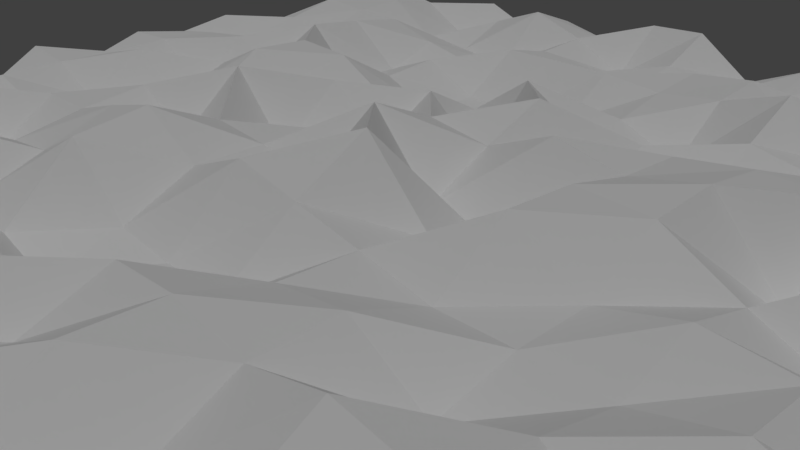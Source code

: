 # Source: Terrain.blend  (saved by Blender 2.79.0; exported with 4.5.12 LTS)
import bpy
from mathutils import Matrix  # noqa: F401  (used for matrix-valued properties, if any)

bpy.ops.wm.read_factory_settings(use_empty=True)
scene = bpy.context.scene
scene.name = 'Scene'

# ---- collections
col_collection_1 = bpy.data.collections.new('Collection 1'); scene.collection.children.link(col_collection_1)

# ---- world
world_world = bpy.data.worlds.new('World'); scene.world = world_world
world_world.color = (0.05088, 0.05088, 0.05088)
world_world.use_sun_shadow = False
world_world.sun_shadow_jitter_overblur = 0.0
world_world.cycles.sampling_method = 'MANUAL'

# ---- cameras
cam_camera = bpy.data.cameras.new('Camera')
cam_camera.clip_end = 100.0
cam_camera.lens = 35.0
cam_camera.sensor_width = 32.0
cam_camera.sensor_height = 18.0
cam_camera.ortho_scale = 7.314
cam_camera.dof.focus_distance = 0.0
cam_camera.dof.aperture_fstop = 128.0

# ---- lights
light_lamp = bpy.data.lights.new('Lamp', 'SUN')
light_lamp.transmission_factor = 0.0
light_lamp.cutoff_distance = 30.0
light_lamp.angle = 0.1993
light_lamp.energy = 1.0
light_lamp.shadow_buffer_clip_start = 1.001
light_lamp.shadow_soft_size = 0.1
light_lamp.shadow_cascade_max_distance = 1000.0

# ---- meshes
me_grid = bpy.data.meshes.new('Grid')
me_grid.from_pydata([(-10.0, -10.0, 0.1268), (-7.778, -10.0, 0.206), (-5.556, -10.0, 0.1387), (-3.333, -10.0, 0.8903), (-1.111, -10.0, 0.01164), (1.111, -10.0, 0.4237), (3.333, -10.0, 0.4014), (5.556, -10.0, 0.3151), (7.778, -10.0, 0.2597), (10.0, -10.0, 0.6628), (-10.0, -7.778, 0.5019), (-7.778, -7.778, 0.9029), (-5.556, -7.778, 0.3856), (-3.333, -7.778, 0.7821), (-1.111, -7.778, 1.01), (1.111, -7.778, 0.8113), (3.333, -7.778, 0.722), (5.556, -7.778, 0.171), (7.778, -7.778, 0.2183), (10.0, -7.778, 0.07257), (-10.0, -5.556, 0.2295), (-7.778, -5.556, 0.989), (-5.556, -5.556, 0.7227), (-3.333, -5.556, 0.9383), (-1.111, -5.556, 0.7448), (1.111, -5.556, 0.6203), (3.333, -5.556, 0.4145), (5.556, -5.556, 0.7389), (7.778, -5.556, 0.5802), (10.0, -5.556, 0.06561), (-10.0, -3.333, 0.3318), (-7.778, -3.333, 0.05014), (-5.556, -3.333, 1.184), (-3.333, -3.333, 0.2361), (-1.111, -3.333, 0.5899), (1.111, -3.333, 1.26), (3.333, -3.333, 1.383), (5.556, -3.333, 0.5397), (7.778, -3.333, 0.5466), (10.0, -3.333, 0.5918), (-10.0, -1.111, 0.1064), (-7.778, -1.111, 0.3809), (-5.556, -1.111, 0.8384), (-3.333, -1.111, 1.443), (-1.111, -1.111, 1.304), (1.111, -1.111, 0.8915), (3.333, -1.111, 0.7122), (5.556, -1.111, 1.059), (7.778, -1.111, 0.1069), (10.0, -1.111, 0.5731), (-10.0, 1.111, 0.3076), (-7.778, 1.111, 0.9384), (-5.556, 1.111, 0.4898), (-3.333, 1.111, 0.1788), (-1.111, 1.111, 1.516), (1.111, 1.111, 0.136), (3.333, 1.111, 1.307), (5.556, 1.111, 0.2123), (7.778, 1.111, 0.976), (10.0, 1.111, 0.2758), (-10.0, 3.333, 0.5034), (-7.778, 3.333, 0.7959), (-5.556, 3.333, 1.139), (-3.333, 3.333, 0.5173), (-1.111, 3.333, 0.0443), (1.111, 3.333, 0.2725), (3.333, 3.333, 1.232), (5.556, 3.333, 0.3086), (7.778, 3.333, 0.586), (10.0, 3.333, 0.2568), (-10.0, 5.556, 0.2965), (-7.778, 5.556, 0.4595), (-5.556, 5.556, 0.1354), (-3.333, 5.556, 0.0561), (-1.111, 5.556, 0.123), (1.111, 5.556, 0.009134), (3.333, 5.556, 0.4266), (5.556, 5.556, 0.5585), (7.778, 5.556, 0.5577), (10.0, 5.556, 0.007462), (-10.0, 7.778, 0.14), (-7.778, 7.778, 0.8823), (-5.556, 7.778, 0.14), (-3.333, 7.778, 0.5329), (-1.111, 7.778, 0.3235), (1.111, 7.778, 0.902), (3.333, 7.778, 0.5312), (5.556, 7.778, 0.1941), (7.778, 7.778, 0.1961), (10.0, 7.778, 0.4547), (-10.0, 10.0, 0.5396), (-7.778, 10.0, 0.1457), (-5.556, 10.0, 0.2141), (-3.333, 10.0, 0.3554), (-1.111, 10.0, 0.9262), (1.111, 10.0, 0.6161), (3.333, 10.0, 0.576), (5.556, 10.0, 0.1789), (7.778, 10.0, 0.06941), (10.0, 10.0, 0.4362), (-10.0, -8.889, 0.4653), (-8.889, -10.0, 0.3534), (-7.778, -8.889, 0.637), (-8.889, -7.778, 0.1324), (-6.667, -10.0, 0.7721), (-5.556, -8.889, 0.1262), (-6.667, -7.778, 0.9391), (-4.444, -10.0, 0.7944), (-3.333, -8.889, 1.008), (-4.444, -7.778, 0.9834), (-2.222, -10.0, 0.2486), (-1.111, -8.889, 0.455), (-2.222, -7.778, 0.5527), (3.576e-07, -10.0, 0.2702), (1.111, -8.889, 0.3647), (2.384e-07, -7.778, 0.5134), (2.222, -10.0, 0.4028), (3.333, -8.889, 0.2154), (2.222, -7.778, 0.4309), (4.444, -10.0, 0.6419), (5.556, -8.889, 0.0384), (4.444, -7.778, 0.7907), (6.667, -10.0, 0.2186), (7.778, -8.889, 0.1473), (6.667, -7.778, 0.364), (8.889, -10.0, 0.5149), (10.0, -8.889, 0.7088), (8.889, -7.778, 0.4991), (-10.0, -6.667, 0.0382), (-7.778, -6.667, 0.3863), (-8.889, -5.556, 0.5686), (-5.556, -6.667, 0.344), (-6.667, -5.556, 0.4018), (-3.333, -6.667, 1.01), (-4.444, -5.556, 0.9135), (-1.111, -6.667, 0.2999), (-2.222, -5.556, 0.3702), (1.111, -6.667, 0.7487), (2.384e-07, -5.556, 0.992), (3.333, -6.667, 0.3406), (2.222, -5.556, 0.2514), (5.556, -6.667, 0.8797), (4.444, -5.556, 0.1216), (7.778, -6.667, 0.7595), (6.667, -5.556, 0.3241), (10.0, -6.667, 0.6429), (8.889, -5.556, 0.00298), (-10.0, -4.444, 0.3713), (-7.778, -4.444, 0.6705), (-8.889, -3.333, 0.3815), (-5.556, -4.444, 0.4039), (-6.667, -3.333, 0.8566), (-3.333, -4.444, 1.299), (-4.444, -3.333, 0.3183), (-1.111, -4.444, 1.205), (-2.222, -3.333, 0.02175), (1.111, -4.444, 1.276), (2.384e-07, -3.333, 1.171), (3.333, -4.444, 0.7509), (2.222, -3.333, 1.072), (5.556, -4.444, 0.6053), (4.444, -3.333, 1.236), (7.778, -4.444, 0.6608), (6.667, -3.333, 0.9257), (10.0, -4.444, 0.01139), (8.889, -3.333, 0.514), (-10.0, -2.222, 0.2612), (-7.778, -2.222, 0.9739), (-8.889, -1.111, 0.6563), (-5.556, -2.222, 0.5963), (-6.667, -1.111, 0.8265), (-3.333, -2.222, 1.27), (-4.444, -1.111, 1.166), (-1.111, -2.222, 0.2563), (-2.222, -1.111, 0.8693), (1.111, -2.222, 0.9306), (2.384e-07, -1.111, 1.095), (3.333, -2.222, 0.4643), (2.222, -1.111, 0.6717), (5.556, -2.222, 0.2989), (4.444, -1.111, 0.7024), (7.778, -2.222, 0.2922), (6.667, -1.111, 0.6377), (10.0, -2.222, 0.8472), (8.889, -1.111, 0.3658), (-10.0, 2.384e-07, 0.7769), (-7.778, 3.576e-07, 0.2354), (-8.889, 1.111, 0.669), (-5.556, 3.576e-07, 0.9894), (-6.667, 1.111, 0.2764), (-3.333, 3.576e-07, 0.9567), (-4.444, 1.111, 1.321), (-1.111, 3.576e-07, 0.7393), (-2.222, 1.111, 0.8217), (1.111, 3.576e-07, 0.6218), (2.384e-07, 1.111, 0.3372), (3.333, 3.576e-07, 0.7206), (2.222, 1.111, 1.355), (5.556, 3.576e-07, 0.9546), (4.444, 1.111, 0.7189), (7.778, 3.576e-07, 0.4347), (6.667, 1.111, 1.201), (10.0, 3.576e-07, 0.7297), (8.889, 1.111, 0.4784), (-10.0, 2.222, 0.6834), (-7.778, 2.222, 0.02384), (-8.889, 3.333, 0.6824), (-5.556, 2.222, 1.182), (-6.667, 3.333, 0.4545), (-3.333, 2.222, 1.091), (-4.444, 3.333, 1.081), (-1.111, 2.222, 1.032), (-2.222, 3.333, 0.9282), (1.111, 2.222, 1.345), (2.384e-07, 3.333, 1.332), (3.333, 2.222, 1.376), (2.222, 3.333, 1.074), (5.556, 2.222, 1.236), (4.444, 3.333, 1.206), (7.778, 2.222, 1.032), (6.667, 3.333, 0.1284), (10.0, 2.222, 0.03612), (8.889, 3.333, 0.536), (-10.0, 4.444, 0.6892), (-7.778, 4.444, 0.2077), (-8.889, 5.556, 0.646), (-5.556, 4.444, 0.1145), (-6.667, 5.556, 0.95), (-3.333, 4.444, 0.03207), (-4.444, 5.556, 0.5594), (-1.111, 4.444, 1.115), (-2.222, 5.556, 0.01999), (1.111, 4.444, 0.6147), (2.384e-07, 5.556, 0.4648), (3.333, 4.444, 0.1153), (2.222, 5.556, 0.6626), (5.556, 4.444, 0.1309), (4.444, 5.556, 1.108), (7.778, 4.444, 0.8455), (6.667, 5.556, 0.713), (10.0, 4.444, 0.7205), (8.889, 5.556, 0.2887), (-10.0, 6.667, 0.2698), (-7.778, 6.667, 0.8287), (-8.889, 7.778, 0.1002), (-5.556, 6.667, 0.5103), (-6.667, 7.778, 0.2058), (-3.333, 6.667, 0.7743), (-4.444, 7.778, 0.0317), (-1.111, 6.667, 0.7849), (-2.222, 7.778, 0.3358), (1.111, 6.667, 0.801), (2.384e-07, 7.778, 0.7902), (3.333, 6.667, 0.3071), (2.222, 7.778, 0.0006309), (5.556, 6.667, 0.001142), (4.444, 7.778, 0.08441), (7.778, 6.667, 0.8322), (6.667, 7.778, 0.0294), (10.0, 6.667, 0.2285), (8.889, 7.778, 0.6939), (-10.0, 8.889, 0.6067), (-7.778, 8.889, 0.6615), (-8.889, 10.0, 0.3342), (-5.556, 8.889, 0.5942), (-6.667, 10.0, 0.646), (-3.333, 8.889, 0.6054), (-4.444, 10.0, 0.6008), (-1.111, 8.889, 0.4697), (-2.222, 10.0, 0.8901), (1.111, 8.889, 0.3389), (2.384e-07, 10.0, 0.1481), (3.333, 8.889, 0.4991), (2.222, 10.0, 0.7182), (5.556, 8.889, 0.3161), (4.444, 10.0, 0.2765), (7.778, 8.889, 0.356), (6.667, 10.0, 0.8098), (10.0, 8.889, 0.3004), (8.889, 10.0, 0.7686), (8.889, 8.889, 0.5084), (6.667, 8.889, 0.6463), (4.444, 8.889, 0.929), (2.222, 8.889, 0.3302), (2.384e-07, 8.889, 0.1652), (-2.222, 8.889, 0.04535), (-4.444, 8.889, 0.9813), (-6.667, 8.889, 0.0728), (-8.889, 8.889, 0.4938), (8.889, 6.667, 0.2569), (6.667, 6.667, 0.2809), (4.444, 6.667, 0.8567), (2.222, 6.667, 1.155), (2.384e-07, 6.667, 0.6779), (-2.222, 6.667, 0.7874), (-4.444, 6.667, 0.2825), (-6.667, 6.667, 0.8067), (-8.889, 6.667, 0.9062), (8.889, 4.444, 0.5396), (6.667, 4.444, 0.8832), (4.444, 4.444, 1.0), (2.222, 4.444, 0.1325), (2.384e-07, 4.444, 0.4853), (-2.222, 4.444, 0.3511), (-4.444, 4.444, 0.464), (-6.667, 4.444, 1.058), (-8.889, 4.444, 0.3854), (8.889, 2.222, 0.2989), (6.667, 2.222, 0.1121), (4.444, 2.222, 0.1097), (2.222, 2.222, 1.121), (2.384e-07, 2.222, 0.887), (-2.222, 2.222, 0.3105), (-4.444, 2.222, 0.8847), (-6.667, 2.222, 0.6916), (-8.889, 2.222, 0.7375), (8.889, 3.576e-07, 0.1009), (6.667, 3.576e-07, 0.01493), (4.444, 3.576e-07, 1.045), (2.222, 3.576e-07, 1.406), (2.384e-07, 3.576e-07, 1.72), (-2.222, 3.576e-07, 0.8764), (-4.444, 3.576e-07, 0.3752), (-6.667, 3.576e-07, 0.5282), (-8.889, 3.576e-07, 0.6888), (8.889, -2.222, 0.6918), (6.667, -2.222, 0.4726), (4.444, -2.222, 1.012), (2.222, -2.222, 1.11), (2.384e-07, -2.222, 0.2523), (-2.222, -2.222, 0.3418), (-4.444, -2.222, 0.751), (-6.667, -2.222, 0.04706), (-8.889, -2.222, 0.2293), (8.889, -4.444, 0.4803), (6.667, -4.444, 0.7257), (4.444, -4.444, 0.9208), (2.222, -4.444, 0.4911), (2.384e-07, -4.444, 0.6979), (-2.222, -4.444, 0.8989), (-4.444, -4.444, 0.1645), (-6.667, -4.444, 0.6967), (-8.889, -4.444, 0.9533), (8.889, -6.667, 0.1524), (6.667, -6.667, 0.8562), (4.444, -6.667, 0.6671), (2.222, -6.667, 0.5776), (2.384e-07, -6.667, 0.05691), (-2.222, -6.667, 0.08253), (-4.444, -6.667, 0.4232), (-6.667, -6.667, 0.4221), (-8.889, -6.667, 0.9177), (8.889, -8.889, 0.1563), (6.667, -8.889, 0.1077), (4.444, -8.889, 0.1973), (2.222, -8.889, 0.05783), (2.98e-07, -8.889, 0.5732), (-2.222, -8.889, 0.4883), (-4.444, -8.889, 0.128), (-6.667, -8.889, 0.5479), (-8.889, -8.889, 0.6752)], [], [(360, 102, 11, 103), (359, 105, 12, 106), (358, 108, 13, 109), (357, 111, 14, 112), (356, 114, 15, 115), (355, 117, 16, 118), (354, 120, 17, 121), (353, 123, 18, 124), (352, 126, 19, 127), (351, 129, 21, 130), (350, 131, 22, 132), (349, 133, 23, 134), (348, 135, 24, 136), (347, 137, 25, 138), (346, 139, 26, 140), (345, 141, 27, 142), (344, 143, 28, 144), (343, 145, 29, 146), (342, 148, 31, 149), (341, 150, 32, 151), (340, 152, 33, 153), (339, 154, 34, 155), (338, 156, 35, 157), (337, 158, 36, 159), (336, 160, 37, 161), (335, 162, 38, 163), (334, 164, 39, 165), (333, 167, 41, 168), (332, 169, 42, 170), (331, 171, 43, 172), (330, 173, 44, 174), (329, 175, 45, 176), (328, 177, 46, 178), (327, 179, 47, 180), (326, 181, 48, 182), (325, 183, 49, 184), (324, 186, 51, 187), (323, 188, 52, 189), (322, 190, 53, 191), (321, 192, 54, 193), (320, 194, 55, 195), (319, 196, 56, 197), (318, 198, 57, 199), (317, 200, 58, 201), (316, 202, 59, 203), (315, 205, 61, 206), (314, 207, 62, 208), (313, 209, 63, 210), (312, 211, 64, 212), (311, 213, 65, 214), (310, 215, 66, 216), (309, 217, 67, 218), (308, 219, 68, 220), (307, 221, 69, 222), (306, 224, 71, 225), (305, 226, 72, 227), (304, 228, 73, 229), (303, 230, 74, 231), (302, 232, 75, 233), (301, 234, 76, 235), (300, 236, 77, 237), (299, 238, 78, 239), (298, 240, 79, 241), (297, 243, 81, 244), (296, 245, 82, 246), (295, 247, 83, 248), (294, 249, 84, 250), (293, 251, 85, 252), (292, 253, 86, 254), (291, 255, 87, 256), (290, 257, 88, 258), (289, 259, 89, 260), (288, 262, 91, 263), (287, 264, 92, 265), (286, 266, 93, 267), (285, 268, 94, 269), (284, 270, 95, 271), (283, 272, 96, 273), (282, 274, 97, 275), (281, 276, 98, 277), (280, 278, 99, 279), (276, 280, 279, 98), (88, 260, 280, 276), (260, 89, 278, 280), (274, 281, 277, 97), (87, 258, 281, 274), (258, 88, 276, 281), (272, 282, 275, 96), (86, 256, 282, 272), (256, 87, 274, 282), (270, 283, 273, 95), (85, 254, 283, 270), (254, 86, 272, 283), (268, 284, 271, 94), (84, 252, 284, 268), (252, 85, 270, 284), (266, 285, 269, 93), (83, 250, 285, 266), (250, 84, 268, 285), (264, 286, 267, 92), (82, 248, 286, 264), (248, 83, 266, 286), (262, 287, 265, 91), (81, 246, 287, 262), (246, 82, 264, 287), (261, 288, 263, 90), (80, 244, 288, 261), (244, 81, 262, 288), (257, 289, 260, 88), (78, 241, 289, 257), (241, 79, 259, 289), (255, 290, 258, 87), (77, 239, 290, 255), (239, 78, 257, 290), (253, 291, 256, 86), (76, 237, 291, 253), (237, 77, 255, 291), (251, 292, 254, 85), (75, 235, 292, 251), (235, 76, 253, 292), (249, 293, 252, 84), (74, 233, 293, 249), (233, 75, 251, 293), (247, 294, 250, 83), (73, 231, 294, 247), (231, 74, 249, 294), (245, 295, 248, 82), (72, 229, 295, 245), (229, 73, 247, 295), (243, 296, 246, 81), (71, 227, 296, 243), (227, 72, 245, 296), (242, 297, 244, 80), (70, 225, 297, 242), (225, 71, 243, 297), (238, 298, 241, 78), (68, 222, 298, 238), (222, 69, 240, 298), (236, 299, 239, 77), (67, 220, 299, 236), (220, 68, 238, 299), (234, 300, 237, 76), (66, 218, 300, 234), (218, 67, 236, 300), (232, 301, 235, 75), (65, 216, 301, 232), (216, 66, 234, 301), (230, 302, 233, 74), (64, 214, 302, 230), (214, 65, 232, 302), (228, 303, 231, 73), (63, 212, 303, 228), (212, 64, 230, 303), (226, 304, 229, 72), (62, 210, 304, 226), (210, 63, 228, 304), (224, 305, 227, 71), (61, 208, 305, 224), (208, 62, 226, 305), (223, 306, 225, 70), (60, 206, 306, 223), (206, 61, 224, 306), (219, 307, 222, 68), (58, 203, 307, 219), (203, 59, 221, 307), (217, 308, 220, 67), (57, 201, 308, 217), (201, 58, 219, 308), (215, 309, 218, 66), (56, 199, 309, 215), (199, 57, 217, 309), (213, 310, 216, 65), (55, 197, 310, 213), (197, 56, 215, 310), (211, 311, 214, 64), (54, 195, 311, 211), (195, 55, 213, 311), (209, 312, 212, 63), (53, 193, 312, 209), (193, 54, 211, 312), (207, 313, 210, 62), (52, 191, 313, 207), (191, 53, 209, 313), (205, 314, 208, 61), (51, 189, 314, 205), (189, 52, 207, 314), (204, 315, 206, 60), (50, 187, 315, 204), (187, 51, 205, 315), (200, 316, 203, 58), (48, 184, 316, 200), (184, 49, 202, 316), (198, 317, 201, 57), (47, 182, 317, 198), (182, 48, 200, 317), (196, 318, 199, 56), (46, 180, 318, 196), (180, 47, 198, 318), (194, 319, 197, 55), (45, 178, 319, 194), (178, 46, 196, 319), (192, 320, 195, 54), (44, 176, 320, 192), (176, 45, 194, 320), (190, 321, 193, 53), (43, 174, 321, 190), (174, 44, 192, 321), (188, 322, 191, 52), (42, 172, 322, 188), (172, 43, 190, 322), (186, 323, 189, 51), (41, 170, 323, 186), (170, 42, 188, 323), (185, 324, 187, 50), (40, 168, 324, 185), (168, 41, 186, 324), (181, 325, 184, 48), (38, 165, 325, 181), (165, 39, 183, 325), (179, 326, 182, 47), (37, 163, 326, 179), (163, 38, 181, 326), (177, 327, 180, 46), (36, 161, 327, 177), (161, 37, 179, 327), (175, 328, 178, 45), (35, 159, 328, 175), (159, 36, 177, 328), (173, 329, 176, 44), (34, 157, 329, 173), (157, 35, 175, 329), (171, 330, 174, 43), (33, 155, 330, 171), (155, 34, 173, 330), (169, 331, 172, 42), (32, 153, 331, 169), (153, 33, 171, 331), (167, 332, 170, 41), (31, 151, 332, 167), (151, 32, 169, 332), (166, 333, 168, 40), (30, 149, 333, 166), (149, 31, 167, 333), (162, 334, 165, 38), (28, 146, 334, 162), (146, 29, 164, 334), (160, 335, 163, 37), (27, 144, 335, 160), (144, 28, 162, 335), (158, 336, 161, 36), (26, 142, 336, 158), (142, 27, 160, 336), (156, 337, 159, 35), (25, 140, 337, 156), (140, 26, 158, 337), (154, 338, 157, 34), (24, 138, 338, 154), (138, 25, 156, 338), (152, 339, 155, 33), (23, 136, 339, 152), (136, 24, 154, 339), (150, 340, 153, 32), (22, 134, 340, 150), (134, 23, 152, 340), (148, 341, 151, 31), (21, 132, 341, 148), (132, 22, 150, 341), (147, 342, 149, 30), (20, 130, 342, 147), (130, 21, 148, 342), (143, 343, 146, 28), (18, 127, 343, 143), (127, 19, 145, 343), (141, 344, 144, 27), (17, 124, 344, 141), (124, 18, 143, 344), (139, 345, 142, 26), (16, 121, 345, 139), (121, 17, 141, 345), (137, 346, 140, 25), (15, 118, 346, 137), (118, 16, 139, 346), (135, 347, 138, 24), (14, 115, 347, 135), (115, 15, 137, 347), (133, 348, 136, 23), (13, 112, 348, 133), (112, 14, 135, 348), (131, 349, 134, 22), (12, 109, 349, 131), (109, 13, 133, 349), (129, 350, 132, 21), (11, 106, 350, 129), (106, 12, 131, 350), (128, 351, 130, 20), (10, 103, 351, 128), (103, 11, 129, 351), (123, 352, 127, 18), (8, 125, 352, 123), (125, 9, 126, 352), (120, 353, 124, 17), (7, 122, 353, 120), (122, 8, 123, 353), (117, 354, 121, 16), (6, 119, 354, 117), (119, 7, 120, 354), (114, 355, 118, 15), (5, 116, 355, 114), (116, 6, 117, 355), (111, 356, 115, 14), (4, 113, 356, 111), (113, 5, 114, 356), (108, 357, 112, 13), (3, 110, 357, 108), (110, 4, 111, 357), (105, 358, 109, 12), (2, 107, 358, 105), (107, 3, 108, 358), (102, 359, 106, 11), (1, 104, 359, 102), (104, 2, 105, 359), (100, 360, 103, 10), (0, 101, 360, 100), (101, 1, 102, 360)])
_uv = me_grid.uv_layers.new(name='UVMap')
_uv.uv.foreach_set('vector', [0.06895, 0.06092, 0.123, 0.0575, 0.1258, 0.1134, 0.06499, 0.1164, 0.1781, 0.05615, 0.2336, 0.05485, 0.2347, 0.1093, 0.1761, 0.1101, 0.2796, 0.05412, 0.3414, 0.05682, 0.3447, 0.1102, 0.2944, 0.1101, 0.4002, 0.05729, 0.4525, 0.0586, 0.4504, 0.1107, 0.3986, 0.1107, 0.5037, 0.06206, 0.5564, 0.06331, 0.5538, 0.1185, 0.5011, 0.1136, 0.6092, 0.06376, 0.6606, 0.06359, 0.6617, 0.1199, 0.608, 0.1177, 0.7138, 0.06269, 0.7668, 0.06204, 0.7668, 0.1118, 0.7118, 0.1215, 0.8186, 0.06253, 0.8712, 0.06237, 0.8718, 0.1161, 0.8179, 0.1164, 0.9241, 0.06122, 0.982, 0.05195, 0.9786, 0.1115, 0.925, 0.1146, 0.08236, 0.1697, 0.134, 0.1682, 0.1256, 0.2211, 0.07337, 0.2192, 0.1826, 0.1651, 0.2347, 0.1635, 0.2385, 0.2183, 0.1837, 0.2185, 0.2846, 0.1629, 0.3409, 0.1625, 0.3442, 0.2135, 0.2916, 0.2175, 0.4023, 0.1637, 0.4502, 0.1639, 0.45, 0.2182, 0.399, 0.2108, 0.4956, 0.1642, 0.5517, 0.1698, 0.5522, 0.2232, 0.501, 0.22, 0.6044, 0.1707, 0.6573, 0.1735, 0.6557, 0.2254, 0.6059, 0.2228, 0.7109, 0.1717, 0.7632, 0.1724, 0.7609, 0.2273, 0.7036, 0.2228, 0.8154, 0.1737, 0.8668, 0.1738, 0.8696, 0.2278, 0.8165, 0.2286, 0.9288, 0.1705, 0.9888, 0.1686, 0.9821, 0.2263, 0.9302, 0.2259, 0.07919, 0.2694, 0.1303, 0.2739, 0.1261, 0.3322, 0.07378, 0.3253, 0.1828, 0.2728, 0.2353, 0.2718, 0.2274, 0.3255, 0.1838, 0.3211, 0.2852, 0.2778, 0.3435, 0.2611, 0.3369, 0.327, 0.2834, 0.3268, 0.3941, 0.2669, 0.447, 0.2714, 0.4394, 0.3259, 0.3877, 0.3306, 0.4988, 0.2675, 0.5485, 0.2799, 0.5453, 0.3265, 0.4955, 0.3205, 0.6043, 0.2714, 0.6539, 0.2778, 0.6524, 0.3349, 0.599, 0.3295, 0.7059, 0.2826, 0.7614, 0.2827, 0.7617, 0.3355, 0.7015, 0.3355, 0.8152, 0.2826, 0.869, 0.2827, 0.8693, 0.3375, 0.8146, 0.3346, 0.9238, 0.2831, 0.9814, 0.2786, 0.9764, 0.3369, 0.9236, 0.3368, 0.06955, 0.3798, 0.1254, 0.3886, 0.1163, 0.437, 0.06449, 0.4362, 0.1734, 0.3737, 0.2271, 0.378, 0.2253, 0.4328, 0.1724, 0.4324, 0.2803, 0.3814, 0.3303, 0.3928, 0.3306, 0.4354, 0.2804, 0.4371, 0.3867, 0.3784, 0.4351, 0.3768, 0.435, 0.4382, 0.3847, 0.4342, 0.4801, 0.3787, 0.54, 0.3832, 0.5401, 0.4404, 0.4842, 0.4411, 0.5962, 0.3831, 0.6511, 0.3956, 0.6512, 0.4427, 0.5975, 0.4426, 0.7039, 0.3874, 0.7629, 0.386, 0.751, 0.4416, 0.7003, 0.4402, 0.8127, 0.3892, 0.8672, 0.3935, 0.8665, 0.4493, 0.8063, 0.4429, 0.9246, 0.3909, 0.9782, 0.3904, 0.9775, 0.4446, 0.9232, 0.4473, 0.06197, 0.4885, 0.1177, 0.4875, 0.1092, 0.5442, 0.05778, 0.5418, 0.1698, 0.4864, 0.2244, 0.4844, 0.2188, 0.5405, 0.1664, 0.5382, 0.2796, 0.5005, 0.3346, 0.4863, 0.3318, 0.5434, 0.2734, 0.5605, 0.384, 0.4851, 0.4296, 0.4842, 0.4435, 0.5365, 0.3865, 0.5356, 0.4801, 0.4931, 0.5414, 0.4956, 0.5365, 0.5439, 0.5021, 0.5429, 0.6003, 0.5034, 0.654, 0.492, 0.6493, 0.5485, 0.5988, 0.5503, 0.7045, 0.4899, 0.7514, 0.4894, 0.76, 0.5461, 0.7051, 0.5415, 0.8126, 0.5009, 0.8669, 0.5071, 0.8675, 0.5644, 0.8194, 0.5704, 0.9224, 0.5023, 0.9823, 0.4971, 0.9767, 0.5535, 0.9233, 0.5581, 0.05757, 0.5952, 0.1098, 0.5967, 0.1083, 0.6464, 0.05814, 0.6477, 0.1637, 0.5962, 0.2229, 0.6018, 0.2211, 0.6536, 0.1597, 0.6511, 0.273, 0.6056, 0.3215, 0.6036, 0.3278, 0.6594, 0.2721, 0.6538, 0.378, 0.5882, 0.4395, 0.5905, 0.4354, 0.6448, 0.3829, 0.647, 0.4934, 0.5933, 0.5488, 0.6041, 0.5499, 0.6709, 0.4909, 0.6469, 0.6012, 0.6021, 0.6531, 0.5983, 0.6555, 0.6507, 0.6035, 0.6516, 0.7179, 0.5874, 0.7681, 0.6086, 0.776, 0.666, 0.7107, 0.6521, 0.8208, 0.6288, 0.8712, 0.6112, 0.8765, 0.6664, 0.8218, 0.6683, 0.93, 0.6111, 0.9836, 0.6067, 0.9855, 0.66, 0.931, 0.6652, 0.06023, 0.7008, 0.1104, 0.7009, 0.1107, 0.7519, 0.05868, 0.7538, 0.171, 0.7063, 0.2272, 0.7176, 0.2262, 0.7603, 0.1659, 0.7567, 0.2771, 0.7125, 0.3316, 0.7131, 0.3328, 0.7608, 0.2777, 0.7655, 0.3824, 0.7068, 0.4395, 0.6933, 0.4338, 0.7599, 0.3821, 0.7594, 0.4945, 0.7117, 0.5452, 0.7178, 0.5405, 0.7667, 0.489, 0.765, 0.5973, 0.7155, 0.6433, 0.7174, 0.6474, 0.7698, 0.5929, 0.7706, 0.7087, 0.7105, 0.776, 0.7122, 0.7711, 0.7689, 0.7101, 0.765, 0.8305, 0.7225, 0.8785, 0.721, 0.8809, 0.7733, 0.8276, 0.7727, 0.9331, 0.7193, 0.9865, 0.7162, 0.9901, 0.7775, 0.935, 0.7748, 0.06195, 0.8055, 0.1117, 0.8059, 0.1087, 0.8586, 0.04805, 0.8602, 0.1639, 0.8086, 0.2195, 0.8127, 0.2182, 0.8685, 0.1672, 0.8661, 0.2723, 0.8189, 0.3292, 0.8201, 0.3254, 0.8766, 0.2674, 0.8695, 0.3819, 0.8221, 0.4352, 0.8219, 0.434, 0.8804, 0.3809, 0.879, 0.4891, 0.8197, 0.5405, 0.82, 0.5424, 0.8703, 0.491, 0.8725, 0.5878, 0.823, 0.6519, 0.8266, 0.6572, 0.8841, 0.6028, 0.8831, 0.7099, 0.8149, 0.7699, 0.8304, 0.7665, 0.8821, 0.714, 0.8763, 0.8222, 0.8292, 0.8761, 0.8235, 0.8759, 0.8834, 0.8204, 0.8832, 0.9333, 0.8289, 0.9862, 0.8302, 0.9862, 0.8826, 0.9348, 0.885, 0.05252, 0.9133, 0.1074, 0.9132, 0.1029, 0.9722, 0.05129, 0.9659, 0.1656, 0.9138, 0.2182, 0.9256, 0.2124, 0.9802, 0.1591, 0.9683, 0.2713, 0.9297, 0.3236, 0.9328, 0.3185, 0.9874, 0.267, 0.981, 0.3799, 0.9298, 0.4331, 0.9352, 0.4281, 0.9933, 0.3764, 0.9895, 0.4896, 0.9338, 0.5464, 0.9317, 0.5475, 0.9882, 0.4911, 0.9864, 0.6018, 0.9338, 0.6543, 0.9369, 0.6534, 0.9889, 0.6012, 0.9895, 0.7047, 0.9345, 0.7622, 0.9376, 0.7568, 0.9924, 0.7056, 0.989, 0.8192, 0.9442, 0.8782, 0.9416, 0.8805, 0.9999, 0.8177, 0.9978, 0.9357, 0.9387, 0.99, 0.9345, 0.9941, 0.9858, 0.9412, 0.993, 0.8782, 0.9416, 0.9357, 0.9387, 0.9412, 0.993, 0.8805, 0.9999, 0.8759, 0.8834, 0.9348, 0.885, 0.9357, 0.9387, 0.8782, 0.9416, 0.9348, 0.885, 0.9862, 0.8826, 0.99, 0.9345, 0.9357, 0.9387, 0.7622, 0.9376, 0.8192, 0.9442, 0.8177, 0.9978, 0.7568, 0.9924, 0.7665, 0.8821, 0.8204, 0.8832, 0.8192, 0.9442, 0.7622, 0.9376, 0.8204, 0.8832, 0.8759, 0.8834, 0.8782, 0.9416, 0.8192, 0.9442, 0.6543, 0.9369, 0.7047, 0.9345, 0.7056, 0.989, 0.6534, 0.9889, 0.6572, 0.8841, 0.714, 0.8763, 0.7047, 0.9345, 0.6543, 0.9369, 0.714, 0.8763, 0.7665, 0.8821, 0.7622, 0.9376, 0.7047, 0.9345, 0.5464, 0.9317, 0.6018, 0.9338, 0.6012, 0.9895, 0.5475, 0.9882, 0.5424, 0.8703, 0.6028, 0.8831, 0.6018, 0.9338, 0.5464, 0.9317, 0.6028, 0.8831, 0.6572, 0.8841, 0.6543, 0.9369, 0.6018, 0.9338, 0.4331, 0.9352, 0.4896, 0.9338, 0.4911, 0.9864, 0.4281, 0.9933, 0.434, 0.8804, 0.491, 0.8725, 0.4896, 0.9338, 0.4331, 0.9352, 0.491, 0.8725, 0.5424, 0.8703, 0.5464, 0.9317, 0.4896, 0.9338, 0.3236, 0.9328, 0.3799, 0.9298, 0.3764, 0.9895, 0.3185, 0.9874, 0.3254, 0.8766, 0.3809, 0.879, 0.3799, 0.9298, 0.3236, 0.9328, 0.3809, 0.879, 0.434, 0.8804, 0.4331, 0.9352, 0.3799, 0.9298, 0.2182, 0.9256, 0.2713, 0.9297, 0.267, 0.981, 0.2124, 0.9802, 0.2182, 0.8685, 0.2674, 0.8695, 0.2713, 0.9297, 0.2182, 0.9256, 0.2674, 0.8695, 0.3254, 0.8766, 0.3236, 0.9328, 0.2713, 0.9297, 0.1074, 0.9132, 0.1656, 0.9138, 0.1591, 0.9683, 0.1029, 0.9722, 0.1087, 0.8586, 0.1672, 0.8661, 0.1656, 0.9138, 0.1074, 0.9132, 0.1672, 0.8661, 0.2182, 0.8685, 0.2182, 0.9256, 0.1656, 0.9138, 0.0001379, 0.9142, 0.05252, 0.9133, 0.05129, 0.9659, 0.0001214, 0.9646, 9.969e-05, 0.8595, 0.04805, 0.8602, 0.05252, 0.9133, 0.0001379, 0.9142, 0.04805, 0.8602, 0.1087, 0.8586, 0.1074, 0.9132, 0.05252, 0.9133, 0.8761, 0.8235, 0.9333, 0.8289, 0.9348, 0.885, 0.8759, 0.8834, 0.8809, 0.7733, 0.935, 0.7748, 0.9333, 0.8289, 0.8761, 0.8235, 0.935, 0.7748, 0.9901, 0.7775, 0.9862, 0.8302, 0.9333, 0.8289, 0.7699, 0.8304, 0.8222, 0.8292, 0.8204, 0.8832, 0.7665, 0.8821, 0.7711, 0.7689, 0.8276, 0.7727, 0.8222, 0.8292, 0.7699, 0.8304, 0.8276, 0.7727, 0.8809, 0.7733, 0.8761, 0.8235, 0.8222, 0.8292, 0.6519, 0.8266, 0.7099, 0.8149, 0.714, 0.8763, 0.6572, 0.8841, 0.6474, 0.7698, 0.7101, 0.765, 0.7099, 0.8149, 0.6519, 0.8266, 0.7101, 0.765, 0.7711, 0.7689, 0.7699, 0.8304, 0.7099, 0.8149, 0.5405, 0.82, 0.5878, 0.823, 0.6028, 0.8831, 0.5424, 0.8703, 0.5405, 0.7667, 0.5929, 0.7706, 0.5878, 0.823, 0.5405, 0.82, 0.5929, 0.7706, 0.6474, 0.7698, 0.6519, 0.8266, 0.5878, 0.823, 0.4352, 0.8219, 0.4891, 0.8197, 0.491, 0.8725, 0.434, 0.8804, 0.4338, 0.7599, 0.489, 0.765, 0.4891, 0.8197, 0.4352, 0.8219, 0.489, 0.765, 0.5405, 0.7667, 0.5405, 0.82, 0.4891, 0.8197, 0.3292, 0.8201, 0.3819, 0.8221, 0.3809, 0.879, 0.3254, 0.8766, 0.3328, 0.7608, 0.3821, 0.7594, 0.3819, 0.8221, 0.3292, 0.8201, 0.3821, 0.7594, 0.4338, 0.7599, 0.4352, 0.8219, 0.3819, 0.8221, 0.2195, 0.8127, 0.2723, 0.8189, 0.2674, 0.8695, 0.2182, 0.8685, 0.2262, 0.7603, 0.2777, 0.7655, 0.2723, 0.8189, 0.2195, 0.8127, 0.2777, 0.7655, 0.3328, 0.7608, 0.3292, 0.8201, 0.2723, 0.8189, 0.1117, 0.8059, 0.1639, 0.8086, 0.1672, 0.8661, 0.1087, 0.8586, 0.1107, 0.7519, 0.1659, 0.7567, 0.1639, 0.8086, 0.1117, 0.8059, 0.1659, 0.7567, 0.2262, 0.7603, 0.2195, 0.8127, 0.1639, 0.8086, 0.004259, 0.807, 0.06195, 0.8055, 0.04805, 0.8602, 9.969e-05, 0.8595, 0.003761, 0.7553, 0.05868, 0.7538, 0.06195, 0.8055, 0.004259, 0.807, 0.05868, 0.7538, 0.1107, 0.7519, 0.1117, 0.8059, 0.06195, 0.8055, 0.8785, 0.721, 0.9331, 0.7193, 0.935, 0.7748, 0.8809, 0.7733, 0.8765, 0.6664, 0.931, 0.6652, 0.9331, 0.7193, 0.8785, 0.721, 0.931, 0.6652, 0.9855, 0.66, 0.9865, 0.7162, 0.9331, 0.7193, 0.776, 0.7122, 0.8305, 0.7225, 0.8276, 0.7727, 0.7711, 0.7689, 0.776, 0.666, 0.8218, 0.6683, 0.8305, 0.7225, 0.776, 0.7122, 0.8218, 0.6683, 0.8765, 0.6664, 0.8785, 0.721, 0.8305, 0.7225, 0.6433, 0.7174, 0.7087, 0.7105, 0.7101, 0.765, 0.6474, 0.7698, 0.6555, 0.6507, 0.7107, 0.6521, 0.7087, 0.7105, 0.6433, 0.7174, 0.7107, 0.6521, 0.776, 0.666, 0.776, 0.7122, 0.7087, 0.7105, 0.5452, 0.7178, 0.5973, 0.7155, 0.5929, 0.7706, 0.5405, 0.7667, 0.5499, 0.6709, 0.6035, 0.6516, 0.5973, 0.7155, 0.5452, 0.7178, 0.6035, 0.6516, 0.6555, 0.6507, 0.6433, 0.7174, 0.5973, 0.7155, 0.4395, 0.6933, 0.4945, 0.7117, 0.489, 0.765, 0.4338, 0.7599, 0.4354, 0.6448, 0.4909, 0.6469, 0.4945, 0.7117, 0.4395, 0.6933, 0.4909, 0.6469, 0.5499, 0.6709, 0.5452, 0.7178, 0.4945, 0.7117, 0.3316, 0.7131, 0.3824, 0.7068, 0.3821, 0.7594, 0.3328, 0.7608, 0.3278, 0.6594, 0.3829, 0.647, 0.3824, 0.7068, 0.3316, 0.7131, 0.3829, 0.647, 0.4354, 0.6448, 0.4395, 0.6933, 0.3824, 0.7068, 0.2272, 0.7176, 0.2771, 0.7125, 0.2777, 0.7655, 0.2262, 0.7603, 0.2211, 0.6536, 0.2721, 0.6538, 0.2771, 0.7125, 0.2272, 0.7176, 0.2721, 0.6538, 0.3278, 0.6594, 0.3316, 0.7131, 0.2771, 0.7125, 0.1104, 0.7009, 0.171, 0.7063, 0.1659, 0.7567, 0.1107, 0.7519, 0.1083, 0.6464, 0.1597, 0.6511, 0.171, 0.7063, 0.1104, 0.7009, 0.1597, 0.6511, 0.2211, 0.6536, 0.2272, 0.7176, 0.171, 0.7063, 0.007261, 0.7007, 0.06023, 0.7008, 0.05868, 0.7538, 0.003761, 0.7553, 0.005258, 0.6484, 0.05814, 0.6477, 0.06023, 0.7008, 0.007261, 0.7007, 0.05814, 0.6477, 0.1083, 0.6464, 0.1104, 0.7009, 0.06023, 0.7008, 0.8712, 0.6112, 0.93, 0.6111, 0.931, 0.6652, 0.8765, 0.6664, 0.8675, 0.5644, 0.9233, 0.5581, 0.93, 0.6111, 0.8712, 0.6112, 0.9233, 0.5581, 0.9767, 0.5535, 0.9836, 0.6067, 0.93, 0.6111, 0.7681, 0.6086, 0.8208, 0.6288, 0.8218, 0.6683, 0.776, 0.666, 0.76, 0.5461, 0.8194, 0.5704, 0.8208, 0.6288, 0.7681, 0.6086, 0.8194, 0.5704, 0.8675, 0.5644, 0.8712, 0.6112, 0.8208, 0.6288, 0.6531, 0.5983, 0.7179, 0.5874, 0.7107, 0.6521, 0.6555, 0.6507, 0.6493, 0.5485, 0.7051, 0.5415, 0.7179, 0.5874, 0.6531, 0.5983, 0.7051, 0.5415, 0.76, 0.5461, 0.7681, 0.6086, 0.7179, 0.5874, 0.5488, 0.6041, 0.6012, 0.6021, 0.6035, 0.6516, 0.5499, 0.6709, 0.5365, 0.5439, 0.5988, 0.5503, 0.6012, 0.6021, 0.5488, 0.6041, 0.5988, 0.5503, 0.6493, 0.5485, 0.6531, 0.5983, 0.6012, 0.6021, 0.4395, 0.5905, 0.4934, 0.5933, 0.4909, 0.6469, 0.4354, 0.6448, 0.4435, 0.5365, 0.5021, 0.5429, 0.4934, 0.5933, 0.4395, 0.5905, 0.5021, 0.5429, 0.5365, 0.5439, 0.5488, 0.6041, 0.4934, 0.5933, 0.3215, 0.6036, 0.378, 0.5882, 0.3829, 0.647, 0.3278, 0.6594, 0.3318, 0.5434, 0.3865, 0.5356, 0.378, 0.5882, 0.3215, 0.6036, 0.3865, 0.5356, 0.4435, 0.5365, 0.4395, 0.5905, 0.378, 0.5882, 0.2229, 0.6018, 0.273, 0.6056, 0.2721, 0.6538, 0.2211, 0.6536, 0.2188, 0.5405, 0.2734, 0.5605, 0.273, 0.6056, 0.2229, 0.6018, 0.2734, 0.5605, 0.3318, 0.5434, 0.3215, 0.6036, 0.273, 0.6056, 0.1098, 0.5967, 0.1637, 0.5962, 0.1597, 0.6511, 0.1083, 0.6464, 0.1092, 0.5442, 0.1664, 0.5382, 0.1637, 0.5962, 0.1098, 0.5967, 0.1664, 0.5382, 0.2188, 0.5405, 0.2229, 0.6018, 0.1637, 0.5962, 0.005494, 0.5956, 0.05757, 0.5952, 0.05814, 0.6477, 0.005258, 0.6484, 0.001972, 0.5406, 0.05778, 0.5418, 0.05757, 0.5952, 0.005494, 0.5956, 0.05778, 0.5418, 0.1092, 0.5442, 0.1098, 0.5967, 0.05757, 0.5952, 0.8669, 0.5071, 0.9224, 0.5023, 0.9233, 0.5581, 0.8675, 0.5644, 0.8665, 0.4493, 0.9232, 0.4473, 0.9224, 0.5023, 0.8669, 0.5071, 0.9232, 0.4473, 0.9775, 0.4446, 0.9823, 0.4971, 0.9224, 0.5023, 0.7514, 0.4894, 0.8126, 0.5009, 0.8194, 0.5704, 0.76, 0.5461, 0.751, 0.4416, 0.8063, 0.4429, 0.8126, 0.5009, 0.7514, 0.4894, 0.8063, 0.4429, 0.8665, 0.4493, 0.8669, 0.5071, 0.8126, 0.5009, 0.654, 0.492, 0.7045, 0.4899, 0.7051, 0.5415, 0.6493, 0.5485, 0.6512, 0.4427, 0.7003, 0.4402, 0.7045, 0.4899, 0.654, 0.492, 0.7003, 0.4402, 0.751, 0.4416, 0.7514, 0.4894, 0.7045, 0.4899, 0.5414, 0.4956, 0.6003, 0.5034, 0.5988, 0.5503, 0.5365, 0.5439, 0.5401, 0.4404, 0.5975, 0.4426, 0.6003, 0.5034, 0.5414, 0.4956, 0.5975, 0.4426, 0.6512, 0.4427, 0.654, 0.492, 0.6003, 0.5034, 0.4296, 0.4842, 0.4801, 0.4931, 0.5021, 0.5429, 0.4435, 0.5365, 0.435, 0.4382, 0.4842, 0.4411, 0.4801, 0.4931, 0.4296, 0.4842, 0.4842, 0.4411, 0.5401, 0.4404, 0.5414, 0.4956, 0.4801, 0.4931, 0.3346, 0.4863, 0.384, 0.4851, 0.3865, 0.5356, 0.3318, 0.5434, 0.3306, 0.4354, 0.3847, 0.4342, 0.384, 0.4851, 0.3346, 0.4863, 0.3847, 0.4342, 0.435, 0.4382, 0.4296, 0.4842, 0.384, 0.4851, 0.2244, 0.4844, 0.2796, 0.5005, 0.2734, 0.5605, 0.2188, 0.5405, 0.2253, 0.4328, 0.2804, 0.4371, 0.2796, 0.5005, 0.2244, 0.4844, 0.2804, 0.4371, 0.3306, 0.4354, 0.3346, 0.4863, 0.2796, 0.5005, 0.1177, 0.4875, 0.1698, 0.4864, 0.1664, 0.5382, 0.1092, 0.5442, 0.1163, 0.437, 0.1724, 0.4324, 0.1698, 0.4864, 0.1177, 0.4875, 0.1724, 0.4324, 0.2253, 0.4328, 0.2244, 0.4844, 0.1698, 0.4864, 0.009359, 0.4846, 0.06197, 0.4885, 0.05778, 0.5418, 0.001972, 0.5406, 0.008436, 0.4238, 0.06449, 0.4362, 0.06197, 0.4885, 0.009359, 0.4846, 0.06449, 0.4362, 0.1163, 0.437, 0.1177, 0.4875, 0.06197, 0.4885, 0.8672, 0.3935, 0.9246, 0.3909, 0.9232, 0.4473, 0.8665, 0.4493, 0.8693, 0.3375, 0.9236, 0.3368, 0.9246, 0.3909, 0.8672, 0.3935, 0.9236, 0.3368, 0.9764, 0.3369, 0.9782, 0.3904, 0.9246, 0.3909, 0.7629, 0.386, 0.8127, 0.3892, 0.8063, 0.4429, 0.751, 0.4416, 0.7617, 0.3355, 0.8146, 0.3346, 0.8127, 0.3892, 0.7629, 0.386, 0.8146, 0.3346, 0.8693, 0.3375, 0.8672, 0.3935, 0.8127, 0.3892, 0.6511, 0.3956, 0.7039, 0.3874, 0.7003, 0.4402, 0.6512, 0.4427, 0.6524, 0.3349, 0.7015, 0.3355, 0.7039, 0.3874, 0.6511, 0.3956, 0.7015, 0.3355, 0.7617, 0.3355, 0.7629, 0.386, 0.7039, 0.3874, 0.54, 0.3832, 0.5962, 0.3831, 0.5975, 0.4426, 0.5401, 0.4404, 0.5453, 0.3265, 0.599, 0.3295, 0.5962, 0.3831, 0.54, 0.3832, 0.599, 0.3295, 0.6524, 0.3349, 0.6511, 0.3956, 0.5962, 0.3831, 0.4351, 0.3768, 0.4801, 0.3787, 0.4842, 0.4411, 0.435, 0.4382, 0.4394, 0.3259, 0.4955, 0.3205, 0.4801, 0.3787, 0.4351, 0.3768, 0.4955, 0.3205, 0.5453, 0.3265, 0.54, 0.3832, 0.4801, 0.3787, 0.3303, 0.3928, 0.3867, 0.3784, 0.3847, 0.4342, 0.3306, 0.4354, 0.3369, 0.327, 0.3877, 0.3306, 0.3867, 0.3784, 0.3303, 0.3928, 0.3877, 0.3306, 0.4394, 0.3259, 0.4351, 0.3768, 0.3867, 0.3784, 0.2271, 0.378, 0.2803, 0.3814, 0.2804, 0.4371, 0.2253, 0.4328, 0.2274, 0.3255, 0.2834, 0.3268, 0.2803, 0.3814, 0.2271, 0.378, 0.2834, 0.3268, 0.3369, 0.327, 0.3303, 0.3928, 0.2803, 0.3814, 0.1254, 0.3886, 0.1734, 0.3737, 0.1724, 0.4324, 0.1163, 0.437, 0.1261, 0.3322, 0.1838, 0.3211, 0.1734, 0.3737, 0.1254, 0.3886, 0.1838, 0.3211, 0.2274, 0.3255, 0.2271, 0.378, 0.1734, 0.3737, 0.01643, 0.3727, 0.06955, 0.3798, 0.06449, 0.4362, 0.008436, 0.4238, 0.0216, 0.3215, 0.07378, 0.3253, 0.06955, 0.3798, 0.01643, 0.3727, 0.07378, 0.3253, 0.1261, 0.3322, 0.1254, 0.3886, 0.06955, 0.3798, 0.869, 0.2827, 0.9238, 0.2831, 0.9236, 0.3368, 0.8693, 0.3375, 0.8696, 0.2278, 0.9302, 0.2259, 0.9238, 0.2831, 0.869, 0.2827, 0.9302, 0.2259, 0.9821, 0.2263, 0.9814, 0.2786, 0.9238, 0.2831, 0.7614, 0.2827, 0.8152, 0.2826, 0.8146, 0.3346, 0.7617, 0.3355, 0.7609, 0.2273, 0.8165, 0.2286, 0.8152, 0.2826, 0.7614, 0.2827, 0.8165, 0.2286, 0.8696, 0.2278, 0.869, 0.2827, 0.8152, 0.2826, 0.6539, 0.2778, 0.7059, 0.2826, 0.7015, 0.3355, 0.6524, 0.3349, 0.6557, 0.2254, 0.7036, 0.2228, 0.7059, 0.2826, 0.6539, 0.2778, 0.7036, 0.2228, 0.7609, 0.2273, 0.7614, 0.2827, 0.7059, 0.2826, 0.5485, 0.2799, 0.6043, 0.2714, 0.599, 0.3295, 0.5453, 0.3265, 0.5522, 0.2232, 0.6059, 0.2228, 0.6043, 0.2714, 0.5485, 0.2799, 0.6059, 0.2228, 0.6557, 0.2254, 0.6539, 0.2778, 0.6043, 0.2714, 0.447, 0.2714, 0.4988, 0.2675, 0.4955, 0.3205, 0.4394, 0.3259, 0.45, 0.2182, 0.501, 0.22, 0.4988, 0.2675, 0.447, 0.2714, 0.501, 0.22, 0.5522, 0.2232, 0.5485, 0.2799, 0.4988, 0.2675, 0.3435, 0.2611, 0.3941, 0.2669, 0.3877, 0.3306, 0.3369, 0.327, 0.3442, 0.2135, 0.399, 0.2108, 0.3941, 0.2669, 0.3435, 0.2611, 0.399, 0.2108, 0.45, 0.2182, 0.447, 0.2714, 0.3941, 0.2669, 0.2353, 0.2718, 0.2852, 0.2778, 0.2834, 0.3268, 0.2274, 0.3255, 0.2385, 0.2183, 0.2916, 0.2175, 0.2852, 0.2778, 0.2353, 0.2718, 0.2916, 0.2175, 0.3442, 0.2135, 0.3435, 0.2611, 0.2852, 0.2778, 0.1303, 0.2739, 0.1828, 0.2728, 0.1838, 0.3211, 0.1261, 0.3322, 0.1256, 0.2211, 0.1837, 0.2185, 0.1828, 0.2728, 0.1303, 0.2739, 0.1837, 0.2185, 0.2385, 0.2183, 0.2353, 0.2718, 0.1828, 0.2728, 0.02421, 0.2707, 0.07919, 0.2694, 0.07378, 0.3253, 0.0216, 0.3215, 0.02121, 0.2194, 0.07337, 0.2192, 0.07919, 0.2694, 0.02421, 0.2707, 0.07337, 0.2192, 0.1256, 0.2211, 0.1303, 0.2739, 0.07919, 0.2694, 0.8668, 0.1738, 0.9288, 0.1705, 0.9302, 0.2259, 0.8696, 0.2278, 0.8718, 0.1161, 0.925, 0.1146, 0.9288, 0.1705, 0.8668, 0.1738, 0.925, 0.1146, 0.9786, 0.1115, 0.9888, 0.1686, 0.9288, 0.1705, 0.7632, 0.1724, 0.8154, 0.1737, 0.8165, 0.2286, 0.7609, 0.2273, 0.7668, 0.1118, 0.8179, 0.1164, 0.8154, 0.1737, 0.7632, 0.1724, 0.8179, 0.1164, 0.8718, 0.1161, 0.8668, 0.1738, 0.8154, 0.1737, 0.6573, 0.1735, 0.7109, 0.1717, 0.7036, 0.2228, 0.6557, 0.2254, 0.6617, 0.1199, 0.7118, 0.1215, 0.7109, 0.1717, 0.6573, 0.1735, 0.7118, 0.1215, 0.7668, 0.1118, 0.7632, 0.1724, 0.7109, 0.1717, 0.5517, 0.1698, 0.6044, 0.1707, 0.6059, 0.2228, 0.5522, 0.2232, 0.5538, 0.1185, 0.608, 0.1177, 0.6044, 0.1707, 0.5517, 0.1698, 0.608, 0.1177, 0.6617, 0.1199, 0.6573, 0.1735, 0.6044, 0.1707, 0.4502, 0.1639, 0.4956, 0.1642, 0.501, 0.22, 0.45, 0.2182, 0.4504, 0.1107, 0.5011, 0.1136, 0.4956, 0.1642, 0.4502, 0.1639, 0.5011, 0.1136, 0.5538, 0.1185, 0.5517, 0.1698, 0.4956, 0.1642, 0.3409, 0.1625, 0.4023, 0.1637, 0.399, 0.2108, 0.3442, 0.2135, 0.3447, 0.1102, 0.3986, 0.1107, 0.4023, 0.1637, 0.3409, 0.1625, 0.3986, 0.1107, 0.4504, 0.1107, 0.4502, 0.1639, 0.4023, 0.1637, 0.2347, 0.1635, 0.2846, 0.1629, 0.2916, 0.2175, 0.2385, 0.2183, 0.2347, 0.1093, 0.2944, 0.1101, 0.2846, 0.1629, 0.2347, 0.1635, 0.2944, 0.1101, 0.3447, 0.1102, 0.3409, 0.1625, 0.2846, 0.1629, 0.134, 0.1682, 0.1826, 0.1651, 0.1837, 0.2185, 0.1256, 0.2211, 0.1258, 0.1134, 0.1761, 0.1101, 0.1826, 0.1651, 0.134, 0.1682, 0.1761, 0.1101, 0.2347, 0.1093, 0.2347, 0.1635, 0.1826, 0.1651, 0.01913, 0.1674, 0.08236, 0.1697, 0.07337, 0.2192, 0.02121, 0.2194, 0.01449, 0.1111, 0.06499, 0.1164, 0.08236, 0.1697, 0.01913, 0.1674, 0.06499, 0.1164, 0.1258, 0.1134, 0.134, 0.1682, 0.08236, 0.1697, 0.8712, 0.06237, 0.9241, 0.06122, 0.925, 0.1146, 0.8718, 0.1161, 0.8705, 0.009687, 0.9235, 0.006006, 0.9241, 0.06122, 0.8712, 0.06237, 0.9235, 0.006006, 0.9758, 9.969e-05, 0.982, 0.05195, 0.9241, 0.06122, 0.7668, 0.06204, 0.8186, 0.06253, 0.8179, 0.1164, 0.7668, 0.1118, 0.7661, 0.009121, 0.8185, 0.01008, 0.8186, 0.06253, 0.7668, 0.06204, 0.8185, 0.01008, 0.8705, 0.009687, 0.8712, 0.06237, 0.8186, 0.06253, 0.6606, 0.06359, 0.7138, 0.06269, 0.7118, 0.1215, 0.6617, 0.1199, 0.6594, 0.01093, 0.7121, 0.00581, 0.7138, 0.06269, 0.6606, 0.06359, 0.7121, 0.00581, 0.7661, 0.009121, 0.7668, 0.06204, 0.7138, 0.06269, 0.5564, 0.06331, 0.6092, 0.06376, 0.608, 0.1177, 0.5538, 0.1185, 0.5576, 0.01126, 0.6085, 0.01158, 0.6092, 0.06376, 0.5564, 0.06331, 0.6085, 0.01158, 0.6594, 0.01093, 0.6606, 0.06359, 0.6092, 0.06376, 0.4525, 0.0586, 0.5037, 0.06206, 0.5011, 0.1136, 0.4504, 0.1107, 0.4551, 0.003252, 0.5065, 0.009703, 0.5037, 0.06206, 0.4525, 0.0586, 0.5065, 0.009703, 0.5576, 0.01126, 0.5564, 0.06331, 0.5037, 0.06206, 0.3414, 0.05682, 0.4002, 0.05729, 0.3986, 0.1107, 0.3447, 0.1102, 0.3444, 0.00517, 0.4032, 0.004068, 0.4002, 0.05729, 0.3414, 0.05682, 0.4032, 0.004068, 0.4551, 0.003252, 0.4525, 0.0586, 0.4002, 0.05729, 0.2336, 0.05485, 0.2796, 0.05412, 0.2944, 0.1101, 0.2347, 0.1093, 0.2345, 0.004442, 0.294, 0.0009573, 0.2796, 0.05412, 0.2336, 0.05485, 0.294, 0.0009573, 0.3444, 0.00517, 0.3414, 0.05682, 0.2796, 0.05412, 0.123, 0.0575, 0.1781, 0.05615, 0.1761, 0.1101, 0.1258, 0.1134, 0.1174, 0.0001035, 0.1757, 0.002462, 0.1781, 0.05615, 0.123, 0.0575, 0.1757, 0.002462, 0.2345, 0.004442, 0.2336, 0.05485, 0.1781, 0.05615, 0.01576, 0.06019, 0.06895, 0.06092, 0.06499, 0.1164, 0.01449, 0.1111, 0.01294, 0.006222, 0.0657, 0.006546, 0.06895, 0.06092, 0.01576, 0.06019, 0.0657, 0.006546, 0.1174, 0.0001035, 0.123, 0.0575, 0.06895, 0.06092])
me_grid.use_remesh_preserve_volume = False
me_grid.use_remesh_preserve_attributes = False
me_grid.use_mirror_vertex_groups = False
me_grid.update()

# ---- objects
ob_grid = bpy.data.objects.new('Grid', me_grid)
ob_lamp = bpy.data.objects.new('_Lamp', light_lamp)
ob_camera = bpy.data.objects.new('_Camera', cam_camera)

# ---- transforms, parenting, visibility, modifiers, constraints
ob_grid.location = (0.0, 0.0, 0.0)
ob_grid.lineart.crease_threshold = 0.0
ob_lamp.location = (2.0, -3.0, 6.0)
ob_lamp.rotation_euler = (0.2618, 0.2618, 0.0)
ob_lamp.lock_rotations_4d = False
ob_lamp.empty_display_type = 'ARROWS'
ob_lamp.color = (0.0, 0.0, 0.0, 0.0)
ob_lamp.hide_viewport = True
ob_lamp.hide_select = True
ob_lamp.lineart.crease_threshold = 0.0
ob_camera.location = (7.481, -6.508, 5.344)
ob_camera.rotation_euler = (1.109, 0.0, 0.8149)
ob_camera.lock_rotations_4d = False
ob_camera.empty_display_type = 'ARROWS'
ob_camera.color = (0.0, 0.0, 0.0, 0.0)
ob_camera.hide_viewport = True
ob_camera.hide_select = True
ob_camera.display_type = 'WIRE'
ob_camera.lineart.crease_threshold = 0.0

# ---- collection membership
col_collection_1.objects.link(ob_grid)
col_collection_1.objects.link(ob_lamp)
col_collection_1.objects.link(ob_camera)

# ---- scene / render settings (as saved in the file)
scene.camera = ob_camera
scene.frame_start = 1; scene.frame_end = 60; scene.frame_set(1)
scene.render.engine = 'BLENDER_EEVEE_NEXT'
scene.render.image_settings.file_format = 'FFMPEG'
scene.render.image_settings.color_mode = 'RGB'
scene.render.resolution_percentage = 50
scene.render.fps = 60
scene.render.dither_intensity = 0.0
scene.cycles.use_denoising = False
scene.cycles.samples = 128
scene.cycles.sampling_pattern = 'TABULATED_SOBOL'
scene.cycles.use_adaptive_sampling = False
scene.cycles.use_light_tree = False
scene.cycles.blur_glossy = 0.0
scene.cycles.sample_clamp_indirect = 0.0
scene.view_settings.view_transform = 'Standard'
bpy.context.view_layer.update()
